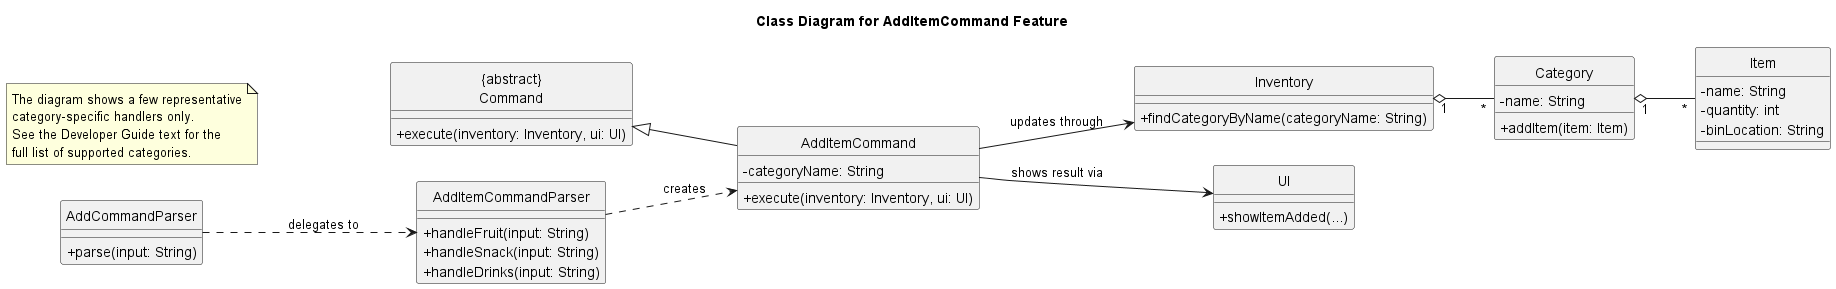

The diagram above was rendered by PlantUML. Its source (embedded in the PNG):
@startuml
title Class Diagram for AddItemCommand Feature
skinparam classAttributeIconSize 0
hide circle
left to right direction

class "{abstract}\nCommand" as Command {
  + execute(inventory: Inventory, ui: UI)
}

class AddCommandParser {
  + parse(input: String)
}

class AddItemCommandParser {
  + handleFruit(input: String)
  + handleSnack(input: String)
  + handleDrinks(input: String)
}

class AddItemCommand {
  - categoryName: String
  + execute(inventory: Inventory, ui: UI)
}

class Inventory {
  + findCategoryByName(categoryName: String)
}

class Category {
  - name: String
  + addItem(item: Item)
}

class Item {
  - name: String
  - quantity: int
  - binLocation: String
}

class UI {
  + showItemAdded(...)
}

note as N1
  The diagram shows a few representative
  category-specific handlers only.
  See the Developer Guide text for the
  full list of supported categories.
end note

Command <|-- AddItemCommand
AddCommandParser ..> AddItemCommandParser : delegates to
AddItemCommandParser ..> AddItemCommand : creates
AddItemCommand --> Inventory : updates through
AddItemCommand --> UI : shows result via
Inventory "1" o-- "*" Category
Category "1" o-- "*" Item
@enduml